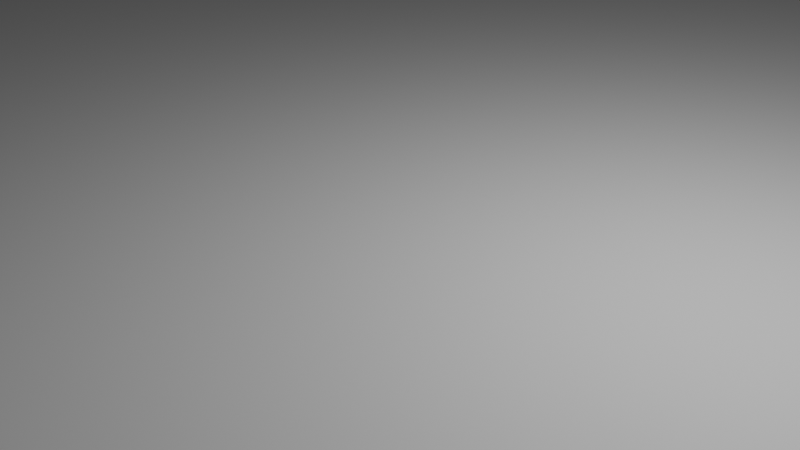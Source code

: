 # Source: plane.blend  (saved by Blender 3.6.13; exported with 4.5.12 LTS)
import bpy
from mathutils import Matrix  # noqa: F401  (used for matrix-valued properties, if any)

bpy.ops.wm.read_factory_settings(use_empty=True)
scene = bpy.context.scene
scene.name = 'Scene'

# ---- collections
col_collection = bpy.data.collections.new('Collection'); scene.collection.children.link(col_collection)

# ---- world
world_world = bpy.data.worlds.new('World'); scene.world = world_world
world_world.use_nodes = True; world_world.node_tree.nodes.clear()
_N = world_world.node_tree.nodes; _L = world_world.node_tree.links
n0 = _N.new('ShaderNodeOutputWorld'); n0.name = 'World Output'; n0.location = (300, 300)
n1 = _N.new('ShaderNodeBackground'); n1.name = 'Background'; n1.location = (10, 300)
n1.inputs[0].default_value = (0.05088, 0.05088, 0.05088, 1.0)
_L.new(n1.outputs[0], n0.inputs[0])
n0.is_active_output = True
world_world.color = (0.05088, 0.05088, 0.05088)
world_world.use_sun_shadow = False
world_world.sun_shadow_jitter_overblur = 0.0

# ---- cameras
cam_camera = bpy.data.cameras.new('Camera')
cam_camera.clip_end = 115.4
cam_camera.lens = 42.27
cam_camera.ortho_scale = 7.314

# ---- lights
light_light = bpy.data.lights.new('Light', 'POINT')
light_light.transmission_factor = 0.0
light_light.energy = 1000.0
light_light.shadow_soft_size = 2.658
light_light.shadow_maximum_resolution = 0.006
light_light.use_absolute_resolution = True

# ---- meshes
me_plane = bpy.data.meshes.new('Plane')
me_plane.from_pydata([(-1.0, -1.0, 0.0), (1.0, -1.0, 0.0), (-1.0, 1.0, 0.0), (1.0, 1.0, 0.0)], [], [(0, 1, 3, 2)])
_uv = me_plane.uv_layers.new(name='UVMap')
_uv.uv.foreach_set('vector', [0.0, 0.0, 1.0, 0.0, 1.0, 1.0, 0.0, 1.0])
me_plane.update()

# ---- objects
ob_light = bpy.data.objects.new('Light', light_light)
ob_camera = bpy.data.objects.new('Camera', cam_camera)
ob_plane = bpy.data.objects.new('Plane', me_plane)

# ---- transforms, parenting, visibility, modifiers, constraints
ob_light.location = (4.076, 1.005, 5.904)
ob_light.rotation_euler = (0.6503, 0.05522, 1.866)
ob_light.lock_rotations_4d = False
ob_light.empty_display_type = 'ARROWS'
ob_light.color = (0.0, 0.0, 0.0, 0.0)
ob_light.lineart.crease_threshold = 0.0
ob_camera.location = (7.359, -6.926, 4.958)
ob_camera.rotation_euler = (1.109, 0.0, 0.8149)
ob_camera.lock_rotations_4d = False
ob_camera.empty_display_type = 'ARROWS'
ob_camera.color = (0.0, 0.0, 0.0, 0.0)
ob_camera.display_type = 'WIRE'
ob_camera.lineart.crease_threshold = 0.0
ob_plane.location = (0.0, 0.0, 0.0)
ob_plane.scale = (15.0, 15.0, 1.0)
_m = ob_plane.modifiers.new('GeometryNodes', 'NODES')
_m.node_group = None

# ---- collection membership
col_collection.objects.link(ob_light)
col_collection.objects.link(ob_camera)
col_collection.objects.link(ob_plane)

# ---- scene / render settings (as saved in the file)
scene.camera = ob_camera
scene.frame_start = 1; scene.frame_end = 250; scene.frame_set(16)
scene.render.engine = 'BLENDER_EEVEE_NEXT'
scene.cycles.sampling_pattern = 'TABULATED_SOBOL'
scene.view_settings.view_transform = 'Filmic'
bpy.context.view_layer.update()
